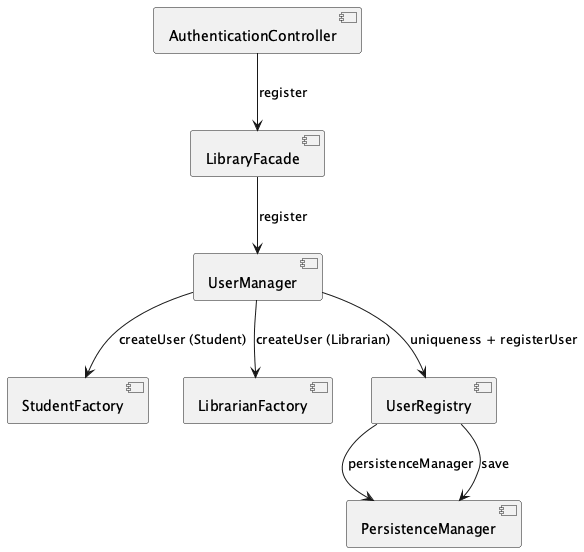

The diagram above was rendered by PlantUML. Its source (embedded in the PNG):
@startuml
component "AuthenticationController" as E1
component "LibraryFacade" as E2
component "UserManager" as E3
component "StudentFactory" as E4
component "LibrarianFactory" as E5
component "UserRegistry" as E6
component "PersistenceManager" as E7

E1 --> E2 : register
E2 --> E3 : register
E3 --> E4 : createUser (Student)
E3 --> E5 : createUser (Librarian)
E3 --> E6 : uniqueness + registerUser
E6 --> E7 : persistenceManager
E6 --> E7 : save
@enduml